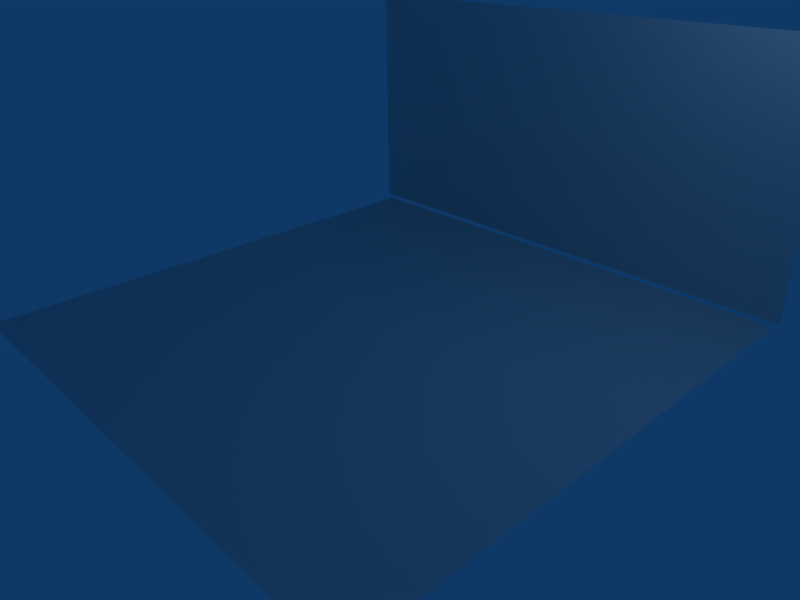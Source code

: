 # Source: irrbTut1.blend  (saved by Blender 2.48.1; exported with 4.5.12 LTS)
import bpy
from mathutils import Matrix  # noqa: F401  (used for matrix-valued properties, if any)

bpy.ops.wm.read_factory_settings(use_empty=True)
scene = bpy.context.scene
scene.name = 'Scene'

# ---- collections
col_collection_1 = bpy.data.collections.new('Collection 1'); scene.collection.children.link(col_collection_1)

# ---- materials (node trees are filled in below, after node groups)
mat_material = bpy.data.materials.new('Material')
mat_material.alpha_threshold = 0.0
mat_material.preview_render_type = 'FLAT'
mat_material.roughness = 0.5
mat_material.line_color = (0.0, 0.0, 0.0, 1.0)

# ---- material node trees

# ---- world
world_world = bpy.data.worlds.new('World'); scene.world = world_world
world_world.color = (0.05656, 0.2208, 0.4)
world_world.use_sun_shadow = False
world_world.sun_shadow_jitter_overblur = 0.0
world_world.cycles.sampling_method = 'MANUAL'
world_world.cycles.sample_map_resolution = 256

# ---- cameras
cam_camera = bpy.data.cameras.new('Camera')
cam_camera.passepartout_alpha = 0.2
cam_camera.clip_end = 100.0
cam_camera.lens = 35.0
cam_camera.ortho_scale = 7.314
cam_camera.show_passepartout = False
cam_camera.show_safe_areas = True
cam_camera.dof.focus_distance = 0.0
cam_camera.dof.aperture_fstop = 128.0

# ---- lights
light_spot = bpy.data.lights.new('Spot', 'POINT')
light_spot.transmission_factor = 0.0
light_spot.cutoff_distance = 30.0
light_spot.energy = 100.0
light_spot.shadow_buffer_clip_start = 1.001
light_spot.shadow_soft_size = 1.0
light_spot.shadow_maximum_resolution = 0.006
light_spot.use_absolute_resolution = True
light_spot.cycles.use_multiple_importance_sampling = False

# ---- meshes
me_plane_002 = bpy.data.meshes.new('Plane.002')
me_plane_002.from_pydata([(1.0, 2.923, 1.864e-07), (1.0, -1.0, -4.127e-08), (-1.0, -1.0, -4.127e-08), (-1.0, 2.923, 1.864e-07)], [], [(0, 3, 2, 1)])
_uv = me_plane_002.uv_layers.new(name='UVTex')
_uv.uv.foreach_set('vector', [1.0, 1.0, 2.915e-07, 1.0, 0.0, 2.127e-07, 1.0, 0.0])
me_plane_002.materials.append(mat_material)
me_plane_002.use_remesh_preserve_volume = False
me_plane_002.use_remesh_preserve_attributes = False
me_plane_002.use_mirror_vertex_groups = False
me_plane_002.update()
me_plane = bpy.data.meshes.new('Plane')
me_plane.from_pydata([(4.0, 4.0, 0.0), (4.0, -4.0, 0.0), (-4.0, -4.0, 0.0), (-4.0, 4.0, 0.0)], [], [(0, 3, 2, 1)])
_uv = me_plane.uv_layers.new(name='solid')
_uv.uv.foreach_set('vector', [1.609, 1.609, -0.6094, 1.609, -0.6094, -0.6094, 1.609, -0.6094])
me_plane.use_remesh_preserve_volume = False
me_plane.use_remesh_preserve_attributes = False
me_plane.use_mirror_vertex_groups = False
me_plane.update()

# ---- objects
ob_plane_001 = bpy.data.objects.new('Plane.001', me_plane_002)
ob_plane = bpy.data.objects.new('Plane', me_plane)
ob_lamp = bpy.data.objects.new('Lamp', light_spot)
ob_camera = bpy.data.objects.new('Camera', cam_camera)

# ---- transforms, parenting, visibility, modifiers, constraints
ob_plane_001.location = (-0.03036, 4.042, 1.054)
ob_plane_001.rotation_euler = (1.571, -0.0, -0.0)
ob_plane_001.scale = (4.09, 1.0, 1.0)
ob_plane_001.lock_rotations_4d = False
ob_plane_001.empty_display_type = 'ARROWS'
ob_plane_001.color = (0.0, 0.0, 0.0, 1.0)
ob_plane_001.lineart.crease_threshold = 0.0
ob_plane.location = (0.0, 0.0, 0.0)
ob_plane.lock_rotations_4d = False
ob_plane.empty_display_type = 'ARROWS'
ob_plane.color = (0.0, 0.0, 0.0, 1.0)
ob_plane.lineart.crease_threshold = 0.0
ob_lamp.location = (4.076, 1.005, 5.904)
ob_lamp.rotation_euler = (0.6503, 0.05522, 1.866)
ob_lamp.lock_rotations_4d = False
ob_lamp.empty_display_type = 'ARROWS'
ob_lamp.color = (0.0, 0.0, 0.0, 0.0)
ob_lamp.lineart.crease_threshold = 0.0
ob_camera.location = (7.481, -6.508, 5.344)
ob_camera.rotation_euler = (1.109, 0.01082, 0.8149)
ob_camera.lock_rotations_4d = False
ob_camera.empty_display_type = 'ARROWS'
ob_camera.color = (0.0, 0.0, 0.0, 0.0)
ob_camera.display_type = 'WIRE'
ob_camera.lineart.crease_threshold = 0.0

# ---- collection membership
col_collection_1.objects.link(ob_plane_001)
col_collection_1.objects.link(ob_plane)
col_collection_1.objects.link(ob_lamp)
col_collection_1.objects.link(ob_camera)

# ---- scene / render settings (as saved in the file)
scene.camera = ob_camera
scene.frame_start = 1; scene.frame_end = 250; scene.frame_set(1)
scene.render.engine = 'BLENDER_EEVEE_NEXT'
scene.render.image_settings.file_format = 'JPEG'
scene.render.image_settings.color_mode = 'RGB'
scene.render.image_settings.compression = 90
scene.render.resolution_x = 800
scene.render.resolution_y = 600
scene.render.pixel_aspect_x = 100.0
scene.render.pixel_aspect_y = 100.0
scene.render.fps = 25
scene.render.dither_intensity = 0.0
scene.render.use_compositing = False
scene.render.use_sequencer = False
scene.render.bake_margin = 2
scene.render.bake_bias = 0.0
scene.render.use_stamp_time = False
scene.render.use_stamp_date = False
scene.render.use_stamp_frame = False
scene.render.use_stamp_camera = False
scene.render.use_stamp_scene = False
scene.render.use_stamp_filename = False
scene.render.use_stamp_render_time = False
scene.render.stamp_font_size = 0
scene.cycles.use_denoising = False
scene.cycles.samples = 10
scene.cycles.sampling_pattern = 'TABULATED_SOBOL'
scene.cycles.light_sampling_threshold = 0.0
scene.cycles.use_adaptive_sampling = False
scene.cycles.use_light_tree = False
scene.cycles.blur_glossy = 0.0
scene.cycles.volume_bounces = 1
scene.cycles.pixel_filter_type = 'GAUSSIAN'
scene.cycles.sample_clamp_indirect = 0.0
scene.view_settings.view_transform = 'Raw'
bpy.context.view_layer.update()
